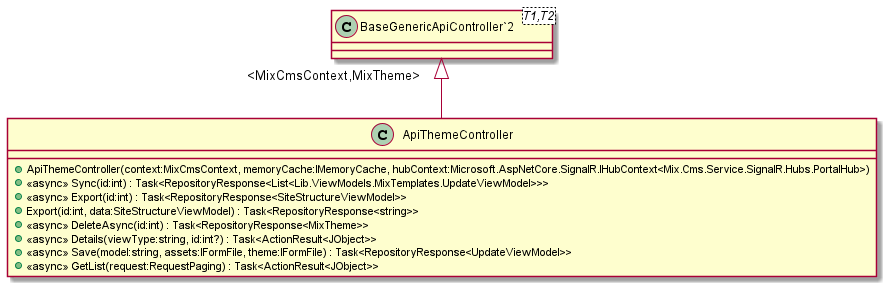

The diagram above was rendered by PlantUML. Its source (embedded in the PNG):
@startuml
class ApiThemeController {
    + ApiThemeController(context:MixCmsContext, memoryCache:IMemoryCache, hubContext:Microsoft.AspNetCore.SignalR.IHubContext<Mix.Cms.Service.SignalR.Hubs.PortalHub>)
    + <<async>> Sync(id:int) : Task<RepositoryResponse<List<Lib.ViewModels.MixTemplates.UpdateViewModel>>>
    + <<async>> Export(id:int) : Task<RepositoryResponse<SiteStructureViewModel>>
    + Export(id:int, data:SiteStructureViewModel) : Task<RepositoryResponse<string>>
    + <<async>> DeleteAsync(id:int) : Task<RepositoryResponse<MixTheme>>
    + <<async>> Details(viewType:string, id:int?) : Task<ActionResult<JObject>>
    + <<async>> Save(model:string, assets:IFormFile, theme:IFormFile) : Task<RepositoryResponse<UpdateViewModel>>
    + <<async>> GetList(request:RequestPaging) : Task<ActionResult<JObject>>
}
class "BaseGenericApiController`2"<T1,T2> {
}
"BaseGenericApiController`2" "<MixCmsContext,MixTheme>" <|-- ApiThemeController
@enduml